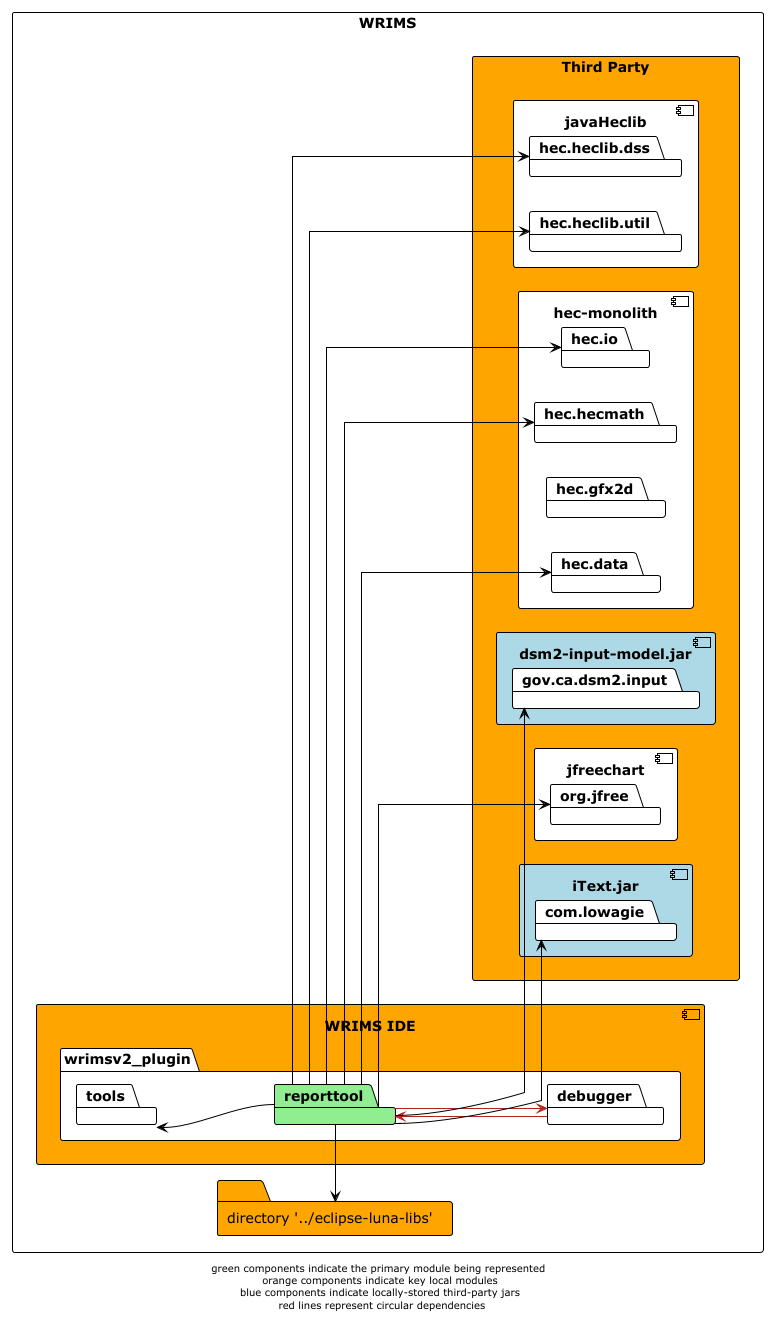

The diagram above was rendered by PlantUML. Its source (embedded in the PNG):
@startuml

!theme plain
left to right direction
skinparam linetype ortho

rectangle WRIMS {
    component wrims-ide as "WRIMS IDE" #orange {
        package wrimsv2_plugin {
            package reporttool #lightgreen
            package tools
            package debugger
        }
    }

    rectangle third-party as "Third Party" #orange {
        component javaHeclib {
            package hec.heclib.dss
            package hec.heclib.util
        }
        component hec.monolith as "hec-monolith" {
            package hec.io
            package hec.hecmath
            package hec.gfx2d
            package hec.data
        }
        component dsm2 as "dsm2-input-model.jar" #lightblue {
            package gov.ca.dsm2.input
        }
        component jfreechart {
            package org.jfree
        }
        component iText.jar #lightblue {
            package com.lowagie
        }
    }

    folder luna_libs as "directory '../eclipse-luna-libs'" #orange
}

reporttool -> luna_libs
reporttool --> hec.data
reporttool --> hec.heclib.dss
reporttool --> hec.heclib.util
reporttool --> hec.io
reporttool --> hec.hecmath
reporttool --> debugger #firebrick
reporttool -up-> tools
reporttool --> gov.ca.dsm2.input
reporttool --> org.jfree
reporttool --> com.lowagie

debugger -> reporttool #firebrick

footer "green components indicate the primary module being represented \n orange components indicate key local modules \n blue components indicate locally-stored third-party jars \n red lines represent circular dependencies"
@enduml